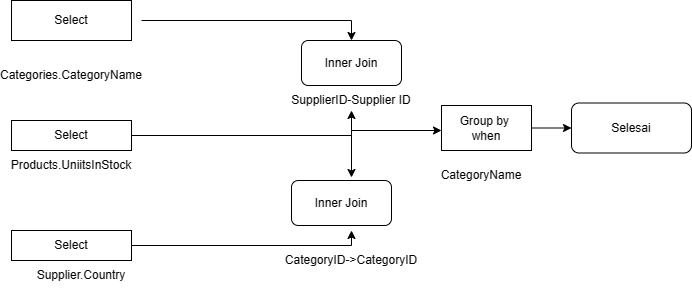

The diagram above was exported from draw.io. Its source (the exported page's mxGraphModel, read from the mxfile embedded in the PNG):
<mxGraphModel dx="1206" dy="1556" grid="1" gridSize="10" guides="1" tooltips="1" connect="1" arrows="1" fold="1" page="1" pageScale="1" pageWidth="850" pageHeight="1100" math="0" shadow="0">
  <root>
    <mxCell id="0" />
    <mxCell id="1" parent="0" />
    <mxCell id="wRMPEqQZKDh8dE0lKzF4-1" style="edgeStyle=orthogonalEdgeStyle;rounded=0;orthogonalLoop=1;jettySize=auto;html=1;entryX=0.5;entryY=0;entryDx=0;entryDy=0;" edge="1" parent="1" target="wRMPEqQZKDh8dE0lKzF4-11">
      <mxGeometry relative="1" as="geometry">
        <mxPoint x="180" y="310" as="sourcePoint" />
      </mxGeometry>
    </mxCell>
    <mxCell id="wRMPEqQZKDh8dE0lKzF4-2" value="Select" style="rounded=0;whiteSpace=wrap;html=1;" vertex="1" parent="1">
      <mxGeometry x="50" y="290" width="120" height="40" as="geometry" />
    </mxCell>
    <mxCell id="wRMPEqQZKDh8dE0lKzF4-3" style="edgeStyle=orthogonalEdgeStyle;rounded=0;orthogonalLoop=1;jettySize=auto;html=1;" edge="1" parent="1" source="wRMPEqQZKDh8dE0lKzF4-5">
      <mxGeometry relative="1" as="geometry">
        <mxPoint x="390" y="400" as="targetPoint" />
      </mxGeometry>
    </mxCell>
    <mxCell id="wRMPEqQZKDh8dE0lKzF4-4" style="edgeStyle=orthogonalEdgeStyle;rounded=0;orthogonalLoop=1;jettySize=auto;html=1;entryX=0.6;entryY=-0.067;entryDx=0;entryDy=0;entryPerimeter=0;" edge="1" parent="1" source="wRMPEqQZKDh8dE0lKzF4-5" target="wRMPEqQZKDh8dE0lKzF4-12">
      <mxGeometry relative="1" as="geometry" />
    </mxCell>
    <mxCell id="wRMPEqQZKDh8dE0lKzF4-5" value="Select" style="rounded=0;whiteSpace=wrap;html=1;" vertex="1" parent="1">
      <mxGeometry x="50" y="410" width="120" height="30" as="geometry" />
    </mxCell>
    <mxCell id="wRMPEqQZKDh8dE0lKzF4-6" value="Categories.CategoryName" style="text;html=1;strokeColor=none;fillColor=none;align=center;verticalAlign=middle;whiteSpace=wrap;rounded=0;" vertex="1" parent="1">
      <mxGeometry x="40" y="350" width="140" height="30" as="geometry" />
    </mxCell>
    <mxCell id="wRMPEqQZKDh8dE0lKzF4-7" style="edgeStyle=orthogonalEdgeStyle;rounded=0;orthogonalLoop=1;jettySize=auto;html=1;entryX=0.6;entryY=1.111;entryDx=0;entryDy=0;entryPerimeter=0;" edge="1" parent="1" source="wRMPEqQZKDh8dE0lKzF4-8" target="wRMPEqQZKDh8dE0lKzF4-12">
      <mxGeometry relative="1" as="geometry" />
    </mxCell>
    <mxCell id="wRMPEqQZKDh8dE0lKzF4-8" value="Select" style="rounded=0;whiteSpace=wrap;html=1;" vertex="1" parent="1">
      <mxGeometry x="50" y="520" width="120" height="30" as="geometry" />
    </mxCell>
    <mxCell id="wRMPEqQZKDh8dE0lKzF4-9" value="Supplier.Country" style="text;html=1;strokeColor=none;fillColor=none;align=center;verticalAlign=middle;whiteSpace=wrap;rounded=0;" vertex="1" parent="1">
      <mxGeometry x="90" y="550" width="60" height="30" as="geometry" />
    </mxCell>
    <mxCell id="wRMPEqQZKDh8dE0lKzF4-10" value="Products.UniitsInStock" style="text;html=1;strokeColor=none;fillColor=none;align=center;verticalAlign=middle;whiteSpace=wrap;rounded=0;" vertex="1" parent="1">
      <mxGeometry x="80" y="440" width="60" height="30" as="geometry" />
    </mxCell>
    <mxCell id="wRMPEqQZKDh8dE0lKzF4-11" value="Inner Join" style="rounded=1;whiteSpace=wrap;html=1;" vertex="1" parent="1">
      <mxGeometry x="340" y="330" width="100" height="45" as="geometry" />
    </mxCell>
    <mxCell id="wRMPEqQZKDh8dE0lKzF4-12" value="Inner Join" style="rounded=1;whiteSpace=wrap;html=1;" vertex="1" parent="1">
      <mxGeometry x="330" y="470" width="100" height="45" as="geometry" />
    </mxCell>
    <mxCell id="wRMPEqQZKDh8dE0lKzF4-13" value="" style="edgeStyle=orthogonalEdgeStyle;rounded=0;orthogonalLoop=1;jettySize=auto;html=1;" edge="1" parent="1" source="wRMPEqQZKDh8dE0lKzF4-14" target="wRMPEqQZKDh8dE0lKzF4-17">
      <mxGeometry relative="1" as="geometry" />
    </mxCell>
    <mxCell id="wRMPEqQZKDh8dE0lKzF4-14" value="Group by&amp;nbsp;&lt;div&gt;when&lt;/div&gt;" style="rounded=0;whiteSpace=wrap;html=1;" vertex="1" parent="1">
      <mxGeometry x="480" y="395" width="90" height="45" as="geometry" />
    </mxCell>
    <mxCell id="wRMPEqQZKDh8dE0lKzF4-15" value="" style="endArrow=classic;html=1;rounded=0;" edge="1" parent="1">
      <mxGeometry width="50" height="50" relative="1" as="geometry">
        <mxPoint x="390" y="420" as="sourcePoint" />
        <mxPoint x="480" y="420" as="targetPoint" />
      </mxGeometry>
    </mxCell>
    <mxCell id="wRMPEqQZKDh8dE0lKzF4-16" value="CategoryName" style="text;html=1;strokeColor=none;fillColor=none;align=center;verticalAlign=middle;whiteSpace=wrap;rounded=0;" vertex="1" parent="1">
      <mxGeometry x="490" y="450" width="60" height="30" as="geometry" />
    </mxCell>
    <mxCell id="wRMPEqQZKDh8dE0lKzF4-17" value="Selesai" style="rounded=1;whiteSpace=wrap;html=1;" vertex="1" parent="1">
      <mxGeometry x="610" y="392.5" width="120" height="50" as="geometry" />
    </mxCell>
    <mxCell id="VQOJR3q0GIXB2gSowGqQ-1" value="SupplierID-Supplier ID" style="text;html=1;strokeColor=none;fillColor=none;align=center;verticalAlign=middle;whiteSpace=wrap;rounded=0;" vertex="1" parent="1">
      <mxGeometry x="320" y="375" width="140" height="30" as="geometry" />
    </mxCell>
    <mxCell id="VQOJR3q0GIXB2gSowGqQ-2" value="CategoryID-&amp;gt;CategoryID" style="text;html=1;strokeColor=none;fillColor=none;align=center;verticalAlign=middle;whiteSpace=wrap;rounded=0;" vertex="1" parent="1">
      <mxGeometry x="320" y="535" width="140" height="30" as="geometry" />
    </mxCell>
  </root>
</mxGraphModel>